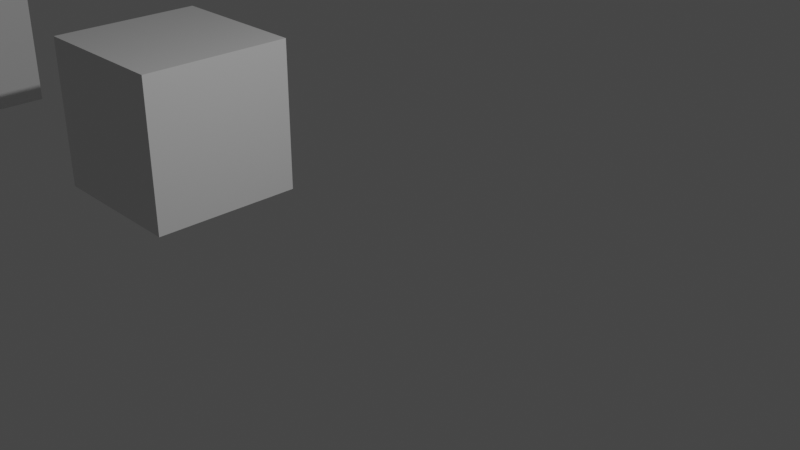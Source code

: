 # Source: untitled.blend  (saved by Blender 3.0.42; exported with 4.5.12 LTS)
import bpy
from mathutils import Matrix  # noqa: F401  (used for matrix-valued properties, if any)

bpy.ops.wm.read_factory_settings(use_empty=True)
scene = bpy.context.scene
scene.name = 'Scene'

# ---- collections
col_collection = bpy.data.collections.new('Collection'); scene.collection.children.link(col_collection)

# ---- world
world_world = bpy.data.worlds.new('World'); scene.world = world_world
world_world.use_nodes = True; world_world.node_tree.nodes.clear()
_N = world_world.node_tree.nodes; _L = world_world.node_tree.links
n0 = _N.new('ShaderNodeOutputWorld'); n0.name = 'World Output'; n0.location = (300, 300)
n1 = _N.new('ShaderNodeBackground'); n1.name = 'Background'; n1.location = (10, 300)
n1.inputs[0].default_value = (0.05088, 0.05088, 0.05088, 1.0)
_L.new(n1.outputs[0], n0.inputs[0])
n0.is_active_output = True
world_world.color = (0.05088, 0.05088, 0.05088)
world_world.use_sun_shadow = False
world_world.sun_shadow_jitter_overblur = 0.0

# ---- cameras
cam_camera = bpy.data.cameras.new('Camera')
cam_camera.clip_end = 100.0
cam_camera.ortho_scale = 7.314

# ---- lights
light_light = bpy.data.lights.new('Light', 'POINT')
light_light.transmission_factor = 0.0
light_light.energy = 1000.0
light_light.shadow_soft_size = 0.1
light_light.shadow_maximum_resolution = 0.006
light_light.use_absolute_resolution = True

# ---- meshes
me_2 = bpy.data.meshes.new('立方体2')
me_2.from_pydata([(-1.0, -1.0, -1.0), (-1.0, -1.0, 1.0), (-1.0, 1.0, -1.0), (-1.0, 1.0, 1.0), (1.0, -1.0, -1.0), (1.0, -1.0, 1.0), (1.0, 1.0, -1.0), (1.0, 1.0, 1.0)], [], [(0, 1, 3, 2), (2, 3, 7, 6), (6, 7, 5, 4), (4, 5, 1, 0), (2, 6, 4, 0), (7, 3, 1, 5)])
_uv = me_2.uv_layers.new(name='UV 贴图')
_uv.uv.foreach_set('vector', [0.375, 0.0, 0.625, 0.0, 0.625, 0.25, 0.375, 0.25, 0.375, 0.25, 0.625, 0.25, 0.625, 0.5, 0.375, 0.5, 0.375, 0.5, 0.625, 0.5, 0.625, 0.75, 0.375, 0.75, 0.375, 0.75, 0.625, 0.75, 0.625, 1.0, 0.375, 1.0, 0.125, 0.5, 0.375, 0.5, 0.375, 0.75, 0.125, 0.75, 0.625, 0.5, 0.875, 0.5, 0.875, 0.75, 0.625, 0.75])
me_2.materials.append(None)
me_2.use_remesh_fix_poles = True
me_2.use_remesh_preserve_attributes = False
me_2.update()
me_1 = bpy.data.meshes.new('立方体1')
me_1.from_pydata([(-1.0, -1.0, -1.0), (-1.0, -1.0, 1.0), (-1.0, 1.0, -1.0), (-1.0, 1.0, 1.0), (1.0, -1.0, -1.0), (1.0, -1.0, 1.0), (1.0, 1.0, -1.0), (1.0, 1.0, 1.0)], [], [(0, 1, 3, 2), (2, 3, 7, 6), (6, 7, 5, 4), (4, 5, 1, 0), (2, 6, 4, 0), (7, 3, 1, 5)])
_uv = me_1.uv_layers.new(name='UV 贴图')
_uv.uv.foreach_set('vector', [0.375, 0.0, 0.625, 0.0, 0.625, 0.25, 0.375, 0.25, 0.375, 0.25, 0.625, 0.25, 0.625, 0.5, 0.375, 0.5, 0.375, 0.5, 0.625, 0.5, 0.625, 0.75, 0.375, 0.75, 0.375, 0.75, 0.625, 0.75, 0.625, 1.0, 0.375, 1.0, 0.125, 0.5, 0.375, 0.5, 0.375, 0.75, 0.125, 0.75, 0.625, 0.5, 0.875, 0.5, 0.875, 0.75, 0.625, 0.75])
me_1.materials.append(None)
me_1.use_remesh_fix_poles = True
me_1.use_remesh_preserve_attributes = False
me_1.update()

# ---- objects
ob_light = bpy.data.objects.new('Light', light_light)
ob_camera = bpy.data.objects.new('Camera', cam_camera)
ob_2 = bpy.data.objects.new('2', me_2)
ob_1 = bpy.data.objects.new('1', me_1)

# ---- transforms, parenting, visibility, modifiers, constraints
ob_light.location = (4.076, 1.005, 5.904)
ob_light.rotation_euler = (0.6503, 0.05522, 1.866)
ob_light.lock_rotations_4d = False
ob_light.empty_display_type = 'ARROWS'
ob_light.color = (0.0, 0.0, 0.0, 0.0)
ob_light.lineart.crease_threshold = 0.0
ob_camera.location = (7.359, -6.926, 4.958)
ob_camera.rotation_euler = (1.109, 0.0, 0.8149)
ob_camera.lock_rotations_4d = False
ob_camera.empty_display_type = 'ARROWS'
ob_camera.color = (0.0, 0.0, 0.0, 0.0)
ob_camera.display_type = 'WIRE'
ob_camera.lineart.crease_threshold = 0.0
ob_2.location = (-9.389, -0.7438, 0.0)
ob_1.location = (-4.06, 0.0, 0.0)

# ---- collection membership
col_collection.objects.link(ob_light)
col_collection.objects.link(ob_camera)
col_collection.objects.link(ob_2)
col_collection.objects.link(ob_1)

# ---- scene / render settings (as saved in the file)
scene.camera = ob_camera
scene.frame_start = 1; scene.frame_end = 250; scene.frame_set(48)
scene.render.engine = 'BLENDER_EEVEE_NEXT'
scene.cycles.sampling_pattern = 'TABULATED_SOBOL'
scene.cycles.use_light_tree = False
scene.view_settings.view_transform = 'Filmic'
bpy.context.view_layer.update()
